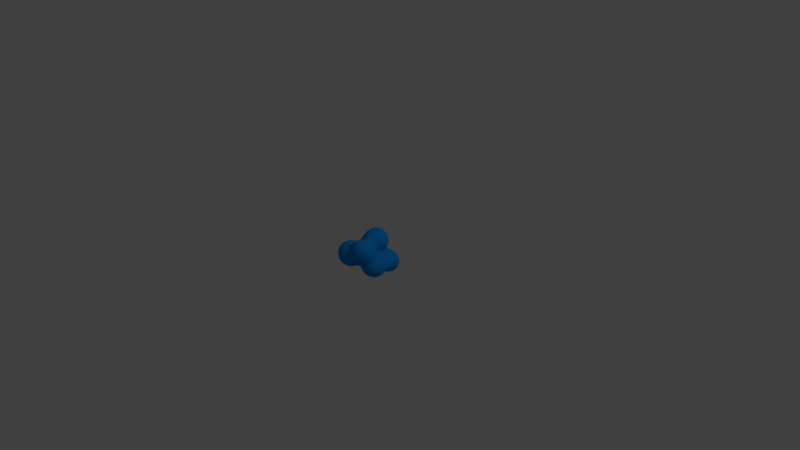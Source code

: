 # Source: Cross_return.blend  (saved by Blender 2.79.0; exported with 4.5.12 LTS)
import bpy
from mathutils import Matrix  # noqa: F401  (used for matrix-valued properties, if any)

bpy.ops.wm.read_factory_settings(use_empty=True)
scene = bpy.context.scene
scene.name = 'Scene'

# ---- collections
col_collection_1 = bpy.data.collections.new('Collection 1'); scene.collection.children.link(col_collection_1)

# ---- materials (node trees are filled in below, after node groups)
mat_material_001 = bpy.data.materials.new('Material.001')
mat_material_001.alpha_threshold = 0.0
mat_material_001.use_transparent_shadow = False
mat_material_001.diffuse_color = (0.007091, 0.2747, 0.8, 1.0)
mat_material_001.specular_color = (0.0, 1.0, 0.08977)
mat_material_001.roughness = 0.5
mat_material_001.specular_intensity = 1.0

# ---- material node trees

# ---- world
world_world = bpy.data.worlds.new('World'); scene.world = world_world
world_world.color = (0.05088, 0.05088, 0.05088)
world_world.use_sun_shadow = False
world_world.sun_shadow_jitter_overblur = 0.0
world_world.cycles.sampling_method = 'MANUAL'

# ---- cameras
cam_camera_001 = bpy.data.cameras.new('Camera.001')
cam_camera_001.clip_end = 100.0
cam_camera_001.lens = 35.0
cam_camera_001.sensor_width = 32.0
cam_camera_001.sensor_height = 18.0
cam_camera_001.ortho_scale = 7.314
cam_camera_001.dof.focus_distance = 0.0
cam_camera_001.dof.aperture_fstop = 128.0
cam_camera = bpy.data.cameras.new('Camera')
cam_camera.clip_end = 100.0
cam_camera.lens = 35.0
cam_camera.sensor_width = 32.0
cam_camera.sensor_height = 18.0
cam_camera.ortho_scale = 7.314
cam_camera.dof.focus_distance = 0.0
cam_camera.dof.aperture_fstop = 128.0

# ---- lights
light_lamp_001 = bpy.data.lights.new('Lamp.001', 'POINT')
light_lamp_001.transmission_factor = 0.0
light_lamp_001.cutoff_distance = 30.0
light_lamp_001.energy = 100.0
light_lamp_001.shadow_buffer_clip_start = 1.001
light_lamp_001.shadow_soft_size = 0.1
light_lamp_001.shadow_maximum_resolution = 0.006
light_lamp_001.use_absolute_resolution = True
light_lamp = bpy.data.lights.new('Lamp', 'POINT')
light_lamp.transmission_factor = 0.0
light_lamp.cutoff_distance = 30.0
light_lamp.energy = 100.0
light_lamp.shadow_buffer_clip_start = 1.001
light_lamp.shadow_soft_size = 0.1
light_lamp.shadow_maximum_resolution = 0.006
light_lamp.use_absolute_resolution = True

# ---- meshes
me_mesh = bpy.data.meshes.new('Mesh')
me_mesh.from_pydata([(0.3278, 0.4847, 0.9162), (0.3278, 0.5018, 0.8951), (0.348, 0.4847, 0.8951), (0.3278, 0.5742, 0.7445), (0.4308, 0.4847, 0.7445), (0.4791, 0.3341, 0.8594), (0.4588, 0.3341, 0.8951), (0.4791, 0.4195, 0.7445), (0.4791, 0.438, 0.5939), (0.4439, 0.4847, 0.5939), (0.4791, 0.3702, 0.4433), (0.4082, 0.4847, 0.4433), (0.4791, 0.3341, 0.4027), (0.4791, 0.4847, 0.3175), (0.4791, 0.417, 0.2927), (0.4594, 0.3341, 0.2927), (0.4791, 0.3341, 0.2367), (0.4791, 0.1835, 0.1869), (0.4664, 0.1835, 0.2927), (0.4791, 0.03289, 0.2378), (0.4676, 0.03289, 0.2927), (0.4791, 0.03289, 0.3546), (0.4791, 0.1835, 0.3319), (0.4791, -0.1177, 0.2961), (0.4786, -0.1177, 0.4433), (0.4791, -0.1143, 0.4433), (0.4791, -0.1149, 0.2927), (0.4791, -0.1177, 0.4463), (0.4926, -0.1177, 0.5939), (0.552, 0.03289, 0.5939), (0.5153, 0.03289, 0.4433), (0.4791, -0.1177, 0.7345), (0.4791, -0.1143, 0.7445), (0.5421, 0.03289, 0.7445), (0.4791, 0.02791, 0.8951), (0.4807, 0.03289, 0.8951), (0.4791, 0.03289, 0.8976), (0.4791, 0.1835, 0.922), (0.4967, 0.1835, 0.8951), (0.4791, 0.2767, 0.8951), (0.3393, 0.03289, 1.046), (0.3617, 0.1835, 1.046), (0.3278, 0.03289, 1.054), (0.3278, 0.1835, 1.07), (0.3278, 0.2967, 1.046), (0.1766, 0.1835, 1.135), (0.1766, 0.3341, 1.102), (0.3047, 0.3341, 1.046), (0.3278, 0.3341, 1.031), (0.1766, 0.4847, 1.009), (0.1766, 0.4379, 1.046), (0.02541, 0.4847, 1.029), (0.02541, 0.4637, 1.046), (0.02541, 0.3341, 1.117), (-0.1258, 0.3341, 1.085), (-0.1258, 0.4107, 1.046), (-0.1258, 0.1835, 1.119), (0.02541, 0.1835, 1.15), (-0.1258, 0.03289, 1.106), (0.02541, 0.03289, 1.137), (0.02541, -0.1177, 1.074), (-0.1054, -0.1177, 1.046), (-0.1258, -0.1054, 1.046), (-0.1258, -0.1177, 1.038), (0.02541, -0.1584, 1.046), (0.02541, -0.2683, 0.9318), (-0.0951, -0.2683, 0.8951), (-0.1258, -0.2571, 0.8951), (-0.1258, -0.2683, 0.8757), (0.02541, -0.2925, 0.8951), (0.02541, -0.3674, 0.7445), (-0.1258, -0.3211, 0.7445), (0.1766, -0.2747, 0.8951), (0.1766, -0.3743, 0.7445), (0.1766, -0.2683, 0.9048), (0.1948, -0.2683, 0.8951), (0.1766, -0.1327, 1.046), (0.2057, -0.1177, 1.046), (0.3278, -0.1177, 0.9762), (0.3278, -0.1963, 0.8951), (0.1766, -0.1177, 1.056), (0.1766, 0.03289, 1.121), (0.3278, 0.009435, 1.046), (0.3278, -0.2683, 0.7692), (0.4053, -0.1177, 0.8951), (0.477, -0.1177, 0.7445), (0.3458, -0.2683, 0.7445), (0.3278, -0.2859, 0.7445), (0.02541, -0.4189, 0.6907), (0.1766, -0.4189, 0.7208), (0.02541, -0.5695, 0.6753), (0.1766, -0.5695, 0.7226), (0.02541, -0.72, 0.675), (0.1766, -0.72, 0.7226), (0.02541, -0.8706, 0.6223), (0.1766, -0.8706, 0.675), (0.1766, -0.9889, 0.5939), (0.02541, -0.9149, 0.5939), (0.02541, -1.021, 0.4875), (0.1766, -1.021, 0.5615), (0.1766, -1.102, 0.4433), (0.02541, -1.05, 0.4433), (0.3278, -1.021, 0.5615), (0.3278, -1.102, 0.4433), (0.1766, -1.15, 0.2927), (0.3278, -1.15, 0.2927), (0.1766, -1.15, 0.1421), (0.3278, -1.15, 0.1421), (0.1766, -1.102, -0.008455), (0.3278, -1.102, -0.008455), (0.1766, -1.021, -0.1267), (0.3278, -1.021, -0.1267), (0.3278, -0.9889, -0.159), (0.1766, -0.9889, -0.159), (0.1766, -0.8706, -0.2401), (0.3278, -0.8706, -0.2401), (0.3278, -0.72, -0.2992), (0.1766, -0.72, -0.2911), (0.3278, -0.6992, -0.3096), (0.1766, -0.661, -0.3096), (0.1766, -0.5695, -0.3632), (0.3278, -0.5695, -0.4527), (0.3278, -0.5659, -0.4602), (0.1766, -0.4976, -0.4602), (0.1766, -0.4189, -0.5946), (0.3278, -0.4876, -0.6108), (0.1943, -0.4189, -0.6108), (0.3278, -0.4189, -0.6868), (0.1766, -0.2683, -0.7113), (0.1766, -0.4049, -0.6108), (0.3278, -0.3106, -0.7614), (0.2708, -0.2683, -0.7614), (0.3278, -0.2683, -0.7813), (0.3278, -0.1177, -0.8157), (0.1944, -0.1177, -0.7614), (0.3278, 0.03289, -0.8027), (0.2198, 0.03289, -0.7614), (0.1766, -0.1177, -0.7512), (0.1766, 0.03289, -0.7369), (0.3278, 0.1442, -0.7614), (0.3278, 0.1835, -0.7397), (0.1766, 0.1835, -0.6615), (0.3278, 0.3341, -0.6119), (0.3254, 0.3341, -0.6108), (0.1766, 0.2385, -0.6108), (0.1766, 0.3341, -0.5161), (0.3278, 0.3357, -0.6108), (0.3278, 0.4847, -0.5702), (0.1766, 0.4847, -0.4992), (0.3278, 0.6352, -0.597), (0.1766, 0.6352, -0.5269), (0.3278, 0.7858, -0.5892), (0.1766, 0.7858, -0.5119), (0.3278, 0.9364, -0.5261), (0.2092, 0.9364, -0.4602), (0.1766, 0.8981, -0.4602), (0.3278, 1.017, -0.4602), (0.1766, 0.9364, -0.4316), (0.3278, 1.087, -0.3665), (0.2612, 1.087, -0.3096), (0.1766, 1.032, -0.3096), (0.1993, 1.087, -0.159), (0.1766, 1.072, -0.159), (0.2331, 1.087, -0.008455), (0.1766, 1.049, -0.008455), (0.3278, 1.087, 0.08883), (0.3278, 1.052, 0.1421), (0.1766, 0.9496, 0.1421), (0.1766, 0.9364, 0.154), (0.3278, 0.9364, 0.2484), (0.1766, 0.7858, 0.2358), (0.3278, 0.8464, 0.2927), (0.279, 0.7858, 0.2927), (0.3278, 0.7858, 0.3115), (0.1766, 0.6352, 0.3544), (0.1766, 0.6687, 0.2927), (0.3278, 0.6352, 0.338), (0.3278, 0.5589, 0.4433), (0.1766, 0.6318, 0.4433), (0.165, 0.6352, 0.4433), (0.1766, 0.6352, 0.4702), (0.02541, 0.6664, 0.4433), (0.1766, 0.6519, 0.5939), (0.02541, 0.6698, 0.5939), (0.2267, 0.6352, 0.5939), (0.1942, 0.6352, 0.7445), (0.1766, 0.6408, 0.7445), (0.1766, 0.6352, 0.7642), (0.02541, 0.6352, 0.8144), (0.02541, 0.6566, 0.7445), (0.1766, 0.5802, 0.8951), (0.02541, 0.5972, 0.8951), (-0.1258, 0.6258, 0.7445), (-0.09466, 0.6352, 0.7445), (-0.1258, 0.5621, 0.8951), (-0.1258, 0.4847, 0.9889), (-0.2479, 0.4847, 0.8951), (-0.277, 0.3341, 0.9915), (-0.277, 0.4563, 0.8951), (-0.2047, 0.3341, 1.046), (-0.277, 0.1835, 1.034), (-0.2618, 0.1835, 1.046), (-0.277, 0.03289, 1.017), (-0.2392, 0.03289, 1.046), (-0.3585, 0.3341, 0.8951), (-0.4282, 0.3341, 0.7648), (-0.4282, 0.3553, 0.7445), (-0.34, 0.4847, 0.7445), (-0.277, 0.4847, 0.8575), (-0.4282, 0.469, 0.5939), (-0.4143, 0.4847, 0.5939), (-0.4282, 0.4847, 0.565), (-0.4282, 0.56, 0.4433), (-0.2969, 0.6352, 0.4433), (-0.277, 0.6352, 0.4587), (-0.277, 0.5913, 0.5939), (-0.4282, 0.6352, 0.3695), (-0.4282, 0.7272, 0.2927), (-0.277, 0.7696, 0.2927), (-0.277, 0.6431, 0.4433), (-0.4282, 0.7858, 0.2407), (-0.277, 0.7858, 0.2759), (-0.4282, 0.8769, 0.1421), (-0.277, 0.9016, 0.1421), (-0.4282, 0.9364, 0.02747), (-0.277, 0.9364, 0.08071), (-0.4282, 0.9483, -0.008455), (-0.277, 0.9692, -0.008455), (-0.4282, 0.9626, -0.159), (-0.277, 0.9831, -0.159), (-0.4282, 0.9364, -0.2815), (-0.3876, 0.9364, -0.3096), (-0.277, 0.948, -0.3096), (-0.277, 0.9364, -0.3337), (-0.4282, 0.8498, -0.4602), (-0.277, 0.852, -0.4602), (-0.4282, 0.9272, -0.3096), (-0.4282, 0.7858, -0.5473), (-0.277, 0.7858, -0.5267), (-0.4282, 0.727, -0.6108), (-0.277, 0.6675, -0.6108), (-0.4282, 0.6352, -0.6856), (-0.277, 0.6352, -0.6285), (-0.2361, 0.6352, -0.6108), (-0.5795, 0.6352, -0.7327), (-0.5795, 0.7389, -0.6108), (-0.7307, 0.6352, -0.7217), (-0.7307, 0.7171, -0.6108), (-0.5795, 0.7858, -0.5309), (-0.6786, 0.7858, -0.4602), (-0.7307, 0.7643, -0.4602), (-0.8819, 0.6352, -0.5936), (-0.8718, 0.6352, -0.6108), (-0.8819, 0.6713, -0.4602), (-0.7307, 0.7777, -0.3096), (-0.8819, 0.6373, -0.3096), (-0.8819, 0.6352, -0.3056), (-0.7307, 0.7575, -0.159), (-0.8214, 0.6352, -0.159), (-0.7307, 0.6785, -0.008455), (-0.7512, 0.6352, -0.008455), (-0.7307, 0.6352, 0.03101), (-0.7307, 0.4847, 0.09385), (-0.7864, 0.4847, -0.008455), (-0.7307, 0.3341, 0.09502), (-0.7724, 0.3341, -0.008455), (-0.8736, 0.3341, -0.159), (-0.8778, 0.4847, -0.159), (-0.7307, 0.1835, -0.04472), (-0.7875, 0.1835, -0.159), (-0.7307, 0.2056, -0.008455), (-0.8819, 0.1835, -0.2724), (-0.8819, 0.3341, -0.1711), (-0.9061, 0.1835, -0.3096), (-0.9732, 0.3341, -0.3096), (-0.9443, 0.1835, -0.4602), (-1.004, 0.3341, -0.4602), (-0.9029, 0.1835, -0.6108), (-0.9706, 0.3341, -0.6108), (-0.8819, 0.1835, -0.642), (-0.8819, 0.3341, -0.7302), (-0.8819, 0.4847, -0.7206), (-0.9626, 0.4847, -0.6108), (-0.8819, 0.6251, -0.6108), (-0.9178, 0.6352, -0.4602), (-0.9971, 0.4847, -0.4602), (-0.8837, 0.6352, -0.3096), (-0.9654, 0.4847, -0.3096), (-0.8819, 0.4847, -0.1664), (-0.8819, 0.1595, -0.6108), (-0.7307, 0.1835, -0.7495), (-0.7307, 0.2018, -0.7614), (-0.8416, 0.3341, -0.7614), (-0.7307, 0.3341, -0.812), (-0.7307, 0.4847, -0.8045), (-0.8282, 0.4847, -0.7614), (-0.7307, 0.5828, -0.7614), (-0.5795, 0.4847, -0.8128), (-0.5795, 0.5977, -0.7614), (-0.4398, 0.4847, -0.7614), (-0.5795, 0.3341, -0.82), (-0.5795, 0.1871, -0.7614), (-0.4295, 0.3341, -0.7614), (-0.5795, 0.1835, -0.759), (-0.4282, 0.1835, -0.6861), (-0.4282, 0.3341, -0.7607), (-0.4282, 0.4847, -0.756), (-0.3334, 0.1835, -0.6108), (-0.277, 0.2352, -0.6108), (-0.277, 0.3341, -0.6601), (-0.277, 0.1835, -0.5679), (-0.4282, 0.03289, -0.4716), (-0.41, 0.03289, -0.4602), (-0.277, 0.09405, -0.4602), (-0.4282, 0.1177, -0.6108), (-0.4282, -0.1177, -0.5224), (-0.2852, -0.1177, -0.4602), (-0.277, -0.1177, -0.4556), (-0.277, 0.03289, -0.4053), (-0.277, -0.1218, -0.4602), (-0.1258, -0.2063, -0.4602), (-0.1258, -0.1177, -0.4034), (-0.277, -0.2683, -0.5831), (-0.1258, -0.2683, -0.494), (-0.277, -0.328, -0.6108), (-0.2227, -0.4189, -0.6108), (-0.1258, -0.4189, -0.5425), (-0.277, -0.4189, -0.6385), (-0.277, -0.5695, -0.6448), (-0.2105, -0.5695, -0.6108), (-0.277, -0.7048, -0.6108), (-0.277, -0.72, -0.605), (-0.1258, -0.72, -0.4986), (-0.1258, -0.5695, -0.5495), (-0.277, -0.8706, -0.5035), (-0.2167, -0.8706, -0.4602), (-0.1258, -0.7762, -0.4602), (-0.277, -0.9101, -0.4602), (-0.277, -0.9955, -0.3096), (-0.1258, -0.8955, -0.3096), (-0.1258, -0.8706, -0.3522), (-0.277, -1.021, -0.1904), (-0.2715, -1.021, -0.159), (-0.1258, -0.9561, -0.159), (-0.277, -1.021, -0.08191), (-0.277, -1.011, -0.008455), (-0.1258, -0.99, -0.008455), (-0.277, -0.9637, 0.1421), (-0.1258, -1.003, 0.1421), (-0.277, -0.8706, 0.2868), (-0.2659, -0.8706, 0.2927), (-0.1258, -0.989, 0.2927), (-0.1544, -0.8706, 0.4433), (-0.1258, -0.9149, 0.4433), (-0.1258, -0.8706, 0.4875), (-0.2158, -0.72, 0.4433), (-0.1258, -0.72, 0.5615), (-0.232, -0.5695, 0.4433), (-0.1258, -0.5695, 0.5615), (-0.277, -0.72, 0.3939), (-0.277, -0.5695, 0.4203), (-0.277, -0.4189, 0.4145), (-0.216, -0.4189, 0.4433), (-0.277, -0.3536, 0.4433), (-0.277, -0.2865, 0.5939), (-0.1258, -0.3797, 0.5939), (-0.1258, -0.4189, 0.5543), (-0.277, -0.2683, 0.6535), (-0.2314, -0.2683, 0.7445), (-0.277, -0.2368, 0.7445), (-0.3061, -0.2683, 0.5939), (-0.09447, -0.4189, 0.5939), (-0.09339, -0.5695, 0.5939), (-0.4189, -0.2683, 0.4433), (-0.4282, -0.2608, 0.4433), (-0.4282, -0.1637, 0.5939), (-0.4282, -0.2683, 0.4381), (-0.5795, -0.2683, 0.3702), (-0.5795, -0.1177, 0.3871), (-0.5409, -0.1177, 0.4433), (-0.5795, -0.04704, 0.4433), (-0.5795, 0.03289, 0.5023), (-0.5342, 0.03289, 0.5939), (-0.4638, -0.1177, 0.5939), (-0.4282, -0.1177, 0.6655), (-0.4594, 0.03289, 0.7445), (-0.4282, -0.05016, 0.7445), (-0.4282, 0.03289, 0.8073), (-0.4743, 0.1835, 0.7445), (-0.4282, 0.1835, 0.8365), (-0.4385, 0.3341, 0.7445), (-0.3964, 0.1835, 0.8951), (-0.381, 0.03289, 0.8951), (-0.3054, -0.1177, 0.8951), (-0.3894, -0.1177, 0.7445), (-0.277, -0.1177, 0.9295), (-0.277, -0.1509, 0.8951), (-0.5489, 0.1835, 0.5939), (-0.5795, 0.1835, 0.5318), (-0.6093, 0.03289, 0.4433), (-0.6238, 0.1835, 0.4433), (-0.6646, 0.03289, 0.2927), (-0.6792, 0.1835, 0.2927), (-0.6649, 0.3341, 0.2927), (-0.5891, 0.3341, 0.4433), (-0.5795, 0.4847, 0.3528), (-0.5795, 0.3551, 0.4433), (-0.6243, 0.4847, 0.2927), (-0.5795, 0.3341, 0.4608), (-0.7173, 0.3341, 0.1421), (-0.7089, 0.4847, 0.1421), (-0.5795, 0.5764, 0.2927), (-0.5024, 0.4847, 0.4433), (-0.653, -0.1177, 0.2927), (-0.7307, -0.1177, 0.1918), (-0.7307, -0.07014, 0.1421), (-0.6901, 0.03289, 0.1421), (-0.7307, -0.01144, -0.008455), (-0.7015, 0.03289, -0.008455), (-0.7307, 0.01225, -0.159), (-0.7171, 0.03289, -0.159), (-0.7307, 0.03289, -0.2244), (-0.7307, 0.1162, -0.159), (-0.8747, -0.1177, -0.159), (-0.8398, -0.1177, -0.3096), (-0.754, 0.03289, -0.3096), (-0.7307, -0.1177, -0.4597), (-0.7307, 0.01899, -0.4602), (-0.7507, 0.03289, -0.4602), (-0.7307, 0.03289, -0.5024), (-0.8819, 0.1134, -0.4602), (-0.7307, 0.06766, -0.6108), (-0.73, -0.1177, -0.4602), (-0.5795, -0.1177, -0.5289), (-0.5795, 0.03289, -0.5518), (-0.7307, -0.2683, -0.5712), (-0.6348, -0.2683, -0.6108), (-0.5795, -0.2436, -0.6108), (-0.7307, -0.1182, -0.4602), (-0.5795, -0.2683, -0.6251), (-0.7307, -0.4189, -0.6286), (-0.5795, -0.4189, -0.6761), (-0.7307, -0.3568, -0.6108), (-0.7307, -0.5695, -0.6354), (-0.5795, -0.5695, -0.6819), (-0.7307, -0.6762, -0.6108), (-0.6944, -0.72, -0.6108), (-0.5795, -0.72, -0.6448), (-0.7307, -0.72, -0.5946), (-0.7307, -0.8706, -0.4895), (-0.5795, -0.8706, -0.5537), (-0.5795, -0.7891, -0.6108), (-0.7307, -0.8975, -0.4602), (-0.5795, -0.957, -0.4602), (-0.7307, -0.9842, -0.3096), (-0.634, -1.021, -0.3096), (-0.5795, -1.021, -0.3432), (-0.7307, -1.014, -0.159), (-0.7138, -1.021, -0.159), (-0.7307, -0.9973, -0.008455), (-0.6711, -1.021, -0.008455), (-0.7307, -0.9272, 0.1421), (-0.5795, -0.9822, 0.1421), (-0.5795, -1.021, 0.06384), (-0.7307, -0.8706, 0.2101), (-0.5795, -0.8706, 0.2743), (-0.7307, -0.7627, 0.2927), (-0.5795, -0.8474, 0.2927), (-0.7307, -0.72, 0.3152), (-0.5795, -0.72, 0.3654), (-0.7307, -0.5695, 0.356), (-0.5795, -0.5695, 0.4024), (-0.7307, -0.4189, 0.3493), (-0.5795, -0.4189, 0.3968), (-0.7307, -0.2683, 0.2929), (-0.822, -0.4189, 0.2927), (-0.7309, -0.2683, 0.2927), (-0.8819, -0.4189, 0.2404), (-0.8819, -0.2683, 0.1639), (-0.9583, -0.4189, 0.1421), (-0.8986, -0.2683, 0.1421), (-1.022, -0.4189, -0.008455), (-0.9699, -0.2683, -0.008455), (-1.033, -0.4189, -0.07296), (-1.033, -0.3999, -0.159), (-0.9872, -0.2683, -0.159), (-1.033, -0.4189, -0.2065), (-1.011, -0.4189, -0.3096), (-0.9566, -0.2683, -0.3096), (-0.8819, -0.2683, -0.4433), (-0.9329, -0.4189, -0.4602), (-0.8819, -0.291, -0.4602), (-0.8819, -0.4189, -0.5198), (-0.8819, -0.5695, -0.5283), (-0.9406, -0.5695, -0.4602), (-0.8819, -0.72, -0.4749), (-0.8945, -0.72, -0.4602), (-1.018, -0.5695, -0.3096), (-0.9788, -0.72, -0.3096), (-1.033, -0.5695, -0.2454), (-1.033, -0.633, -0.159), (-1.008, -0.72, -0.159), (-1.033, -0.5695, -0.03404), (-1.028, -0.5695, -0.008455), (-0.9903, -0.72, -0.008455), (-0.9661, -0.5695, 0.1421), (-0.9224, -0.72, 0.1421), (-0.8819, -0.8706, 0.02793), (-0.8964, -0.8706, -0.008455), (-0.8819, -0.7888, 0.1421), (-0.8819, -0.72, 0.1956), (-0.8819, -0.8862, -0.008455), (-0.8819, -0.9079, -0.159), (-0.9165, -0.8706, -0.159), (-0.8819, -0.8706, -0.3072), (-0.8086, -0.8706, 0.1421), (-1.044, -0.5695, -0.159), (-0.8819, -0.8696, -0.3096), (-0.881, -0.8706, -0.3096), (-0.8819, -0.7417, -0.4602), (-0.7688, -0.8706, -0.4602), (-1.038, -0.4189, -0.159), (-0.7628, -0.4189, -0.6108), (-0.8683, -0.2683, -0.4602), (-0.8819, -0.1628, -0.3096), (-0.8819, -0.1246, -0.159), (-0.8819, -0.1467, -0.008455), (-0.8819, -0.2439, 0.1421), (-0.8518, -0.1177, -0.008455), (-0.7666, -0.1177, 0.1421), (-0.8819, -0.5695, 0.2489), (-0.7307, -0.268, 0.2927), (-0.4282, -0.4189, 0.4055), (-0.4282, -0.5695, 0.4061), (-0.8321, -0.5695, 0.2927), (-0.4282, -0.72, 0.3702), (-0.7684, -0.72, 0.2927), (-0.4282, -0.8534, 0.2927), (-0.277, -0.8651, 0.2927), (-0.4282, -0.8706, 0.2789), (-0.4282, -0.9859, 0.1421), (-0.5795, -1.046, -0.008455), (-0.4282, -1.021, 0.07187), (-0.4282, -1.049, -0.008455), (-0.5795, -1.061, -0.159), (-0.4282, -1.064, -0.159), (-0.5795, -1.035, -0.3096), (-0.4282, -1.038, -0.3096), (-0.4282, -1.021, -0.3512), (-0.3508, -1.021, -0.3096), (-0.277, -1.024, -0.159), (-0.3121, -1.021, -0.008455), (-0.4282, -0.9609, -0.4602), (-0.4282, -0.8706, -0.5577), (-0.4282, -0.7951, -0.6108), (-0.4282, -0.72, -0.6478), (-0.2914, -0.72, -0.6108), (-0.7751, -0.5695, -0.6108), (-0.4282, -0.5695, -0.6847), (-0.4282, -0.4189, -0.679), (-0.4282, -0.2683, -0.6286), (-0.4282, -0.2376, -0.6108), (-0.35, -0.2683, -0.6108), (-0.7223, 0.1835, -0.008455), (-0.7037, 0.1835, 0.1421), (-0.09332, -0.72, 0.5939), (-0.019, -0.8706, 0.5939), (-0.09332, -1.021, 0.2927), (-0.09747, -1.021, 0.1421), (0.02541, -1.102, 0.1421), (0.02541, -1.102, 0.2927), (-0.019, -1.021, 0.4433), (0.02541, -1.05, -0.008455), (-0.02432, -1.021, -0.008455), (0.02541, -1.021, -0.05325), (0.02541, -0.9353, -0.159), (0.02541, -0.8706, -0.222), (-0.09728, -0.8706, -0.3096), (0.02541, -0.7477, -0.3096), (0.02541, -0.72, -0.3249), (-0.09146, -0.72, -0.4602), (0.02541, -0.5695, -0.3809), (-0.04405, -0.5695, -0.4602), (0.02541, -0.4189, -0.4533), (-0.0006439, -0.4189, -0.4602), (0.02541, -0.4073, -0.4602), (0.05488, -0.4189, -0.4602), (0.02541, -0.2683, -0.5465), (0.07028, -0.2683, -0.6108), (0.02889, -0.1177, -0.6108), (0.02541, -0.1177, -0.6055), (0.04346, 0.03289, -0.6108), (0.02541, 0.03289, -0.5835), (0.1226, 0.1835, -0.6108), (0.02541, 0.1835, -0.5033), (-0.1258, 0.1835, -0.4787), (-0.1258, 0.154, -0.4602), (-0.04284, 0.03289, -0.4602), (-0.1258, 0.03289, -0.395), (-0.05292, -0.1177, -0.4602), (0.05057, -0.72, -0.3096), (-0.5795, 0.05866, -0.6108), (-0.1258, 0.3341, -0.5614), (-0.2028, 0.3341, -0.6108), (-0.1258, 0.4847, -0.5899), (-0.1648, 0.4847, -0.6108), (-0.277, 0.4847, -0.6732), (-0.1258, 0.6352, -0.5629), (0.02541, 0.4847, -0.505), (0.02541, 0.6352, -0.5013), (0.02541, 0.7531, -0.4602), (-0.08101, 0.7858, -0.4602), (-0.1258, 0.7858, -0.4803), (0.02541, 0.3341, -0.4843), (-0.8819, 0.1558, -0.3096), (-0.669, 0.6352, 0.1421), (-0.6615, 0.7858, -0.008455), (-0.5795, 0.7858, 0.132), (-0.5795, 0.7764, 0.1421), (-0.5795, 0.868, -0.008455), (-0.7037, 0.7858, -0.159), (-0.7193, 0.7858, -0.3096), (-0.5795, 0.8684, -0.3096), (-0.5795, 0.8883, -0.159), (-0.5795, 0.8193, -0.4602), (-0.4941, 0.9364, -0.159), (-0.4596, 0.9364, -0.008455), (-0.1258, 0.809, -0.4602), (-0.1258, 0.9191, -0.3096), (-0.1909, 0.9364, -0.3096), (-0.1258, 0.9364, -0.2618), (0.02541, 0.9132, -0.3096), (0.02541, 0.9364, -0.259), (0.02541, 0.9599, -0.159), (-0.1258, 0.9574, -0.159), (0.02541, 0.9369, -0.008455), (-0.1258, 0.9418, -0.008455), (-0.1258, 0.9364, 0.007269), (0.02541, 0.9364, -0.007334), (0.07013, 0.9364, -0.3096), (0.02541, 0.7858, -0.4418), (0.09073, 0.7858, -0.4602), (-0.1258, 0.8686, 0.1421), (-0.5702, 0.7858, 0.1421), (-0.1258, 0.7858, 0.2464), (-0.1258, 0.747, 0.2927), (0.02541, 0.7858, 0.1865), (0.02541, 0.6936, 0.2927), (-0.1258, 0.6708, 0.4433), (-0.5795, 0.6352, 0.2533), (-0.5376, 0.6352, 0.2927), (-0.1769, 0.6352, 0.5939), (-0.1258, 0.6352, 0.6969), (-0.277, 0.5423, 0.7445), (-0.1258, 0.6516, 0.5939), (-0.5131, 0.3341, 0.5939), (0.3278, 0.5861, 0.5939), (0.4791, 0.7858, 0.3311), (0.4791, 0.6352, 0.3402), (0.4791, 0.8975, 0.2927), (0.6303, 0.8196, 0.2927), (0.6303, 0.7858, 0.3024), (0.4791, 0.9364, 0.2722), (0.6303, 0.9364, 0.2382), (0.7666, 0.9364, 0.1421), (0.7815, 0.917, 0.1421), (0.7815, 0.7858, 0.2109), (0.6525, 0.7858, 0.2927), (0.6303, 1.041, 0.1421), (0.6303, 1.087, 0.07075), (0.6986, 1.087, -0.008455), (0.7815, 1.026, -0.008455), (0.7815, 0.9364, 0.1253), (0.7815, 1.05, -0.159), (0.7322, 1.087, -0.159), (0.7815, 1.008, -0.3096), (0.6706, 1.087, -0.3096), (0.6303, 1.087, -0.3485), (0.6303, 1.004, -0.4602), (0.7224, 0.9364, -0.4602), (0.7815, 0.9364, -0.4029), (0.6303, 0.9364, -0.5159), (0.6303, 0.7858, -0.58), (0.7815, 0.7858, -0.4886), (0.7815, 0.8559, -0.4602), (0.6303, 0.6352, -0.5882), (0.7815, 0.6352, -0.4983), (0.6303, 0.4847, -0.5582), (0.7715, 0.4847, -0.4602), (0.7815, 0.5118, -0.4602), (0.7815, 0.4847, -0.4495), (0.8704, 0.4847, -0.3096), (0.9144, 0.6352, -0.3096), (0.8206, 0.6352, -0.4602), (0.9327, 0.6352, -0.2466), (0.9034, 0.4847, -0.159), (0.9327, 0.5691, -0.159), (0.9327, 0.6352, -0.03123), (0.8837, 0.4847, -0.008455), (0.9275, 0.6352, -0.008455), (0.8004, 0.4847, 0.1421), (0.8537, 0.6352, 0.1421), (0.7815, 0.4847, 0.1629), (0.7815, 0.6352, 0.2208), (0.7815, 0.4571, 0.1421), (0.6303, 0.3341, 0.1582), (0.6303, 0.4847, 0.2653), (0.6573, 0.3341, 0.1421), (0.6303, 0.3089, 0.1421), (0.6303, 0.1835, 0.1124), (0.7815, 0.3341, 0.01912), (0.7815, 0.1835, -0.003552), (0.7815, 0.03289, 0.06463), (0.659, 0.03289, 0.1421), (0.6303, 0.07361, 0.1421), (0.6303, 0.03289, 0.1548), (0.6303, -0.1177, 0.1792), (0.6934, -0.1177, 0.1421), (0.6303, -0.2683, 0.2596), (0.7062, -0.2683, 0.1421), (0.7815, -0.2683, 0.04512), (0.7815, -0.1177, 0.08084), (0.7815, -0.3655, -0.008455), (0.7631, -0.4189, -0.008455), (0.7317, -0.4189, 0.1421), (0.7292, -0.5695, -0.008455), (0.7596, -0.5695, 0.1421), (0.7595, -0.5695, 0.2927), (0.7117, -0.4189, 0.2927), (0.7595, -0.72, 0.1421), (0.7595, -0.72, 0.2927), (0.7117, -0.72, 0.4433), (0.7117, -0.5695, 0.4433), (0.6303, -0.72, 0.5615), (0.6303, -0.5695, 0.5615), (0.6303, -0.4189, 0.4875), (0.6588, -0.4189, 0.4433), (0.6303, -0.3747, 0.4433), (0.6303, -0.2906, 0.2927), (0.6303, -0.8706, 0.4875), (0.6588, -0.8706, 0.4433), (0.6303, -0.9149, 0.4433), (0.4791, -1.021, 0.4875), (0.4791, -0.9149, 0.5939), (0.5235, -0.8706, 0.5939), (0.5235, -1.021, 0.4433), (0.4791, -0.8706, 0.6223), (0.4791, -0.72, 0.675), (0.5978, -0.72, 0.5939), (0.4791, -0.5695, 0.675), (0.5978, -0.5695, 0.5939), (0.4791, -0.4189, 0.6232), (0.5235, -0.4189, 0.5939), (0.4791, -0.363, 0.5939), (0.3278, -0.72, 0.7226), (0.3278, -0.5695, 0.7226), (0.3278, -0.8706, 0.675), (0.6303, -0.9889, 0.2927), (0.5978, -1.021, 0.2927), (0.6303, -0.9889, 0.1421), (0.5978, -1.021, 0.1421), (0.6303, -0.9149, -0.008455), (0.5235, -1.021, -0.008455), (0.4791, -1.021, -0.05267), (0.6303, -0.8706, -0.05267), (0.5235, -0.8706, -0.159), (0.4791, -0.9149, -0.159), (0.4791, -0.8706, -0.1875), (0.6058, -0.72, -0.159), (0.4791, -0.72, -0.2565), (0.6303, -0.72, -0.1315), (0.6303, -0.6702, -0.159), (0.7117, -0.72, -0.008455), (0.692, -0.5695, -0.159), (0.6303, -0.5791, -0.3096), (0.6464, -0.5695, -0.3096), (0.6303, -0.5695, -0.3502), (0.7815, -0.4811, -0.3096), (0.7815, -0.4537, -0.4602), (0.6303, -0.5457, -0.4602), (0.6303, -0.4671, -0.6108), (0.7815, -0.4189, -0.5285), (0.7099, -0.4189, -0.6108), (0.6303, -0.4189, -0.6646), (0.7815, -0.3496, -0.6108), (0.7815, -0.2683, -0.6679), (0.6337, -0.2683, -0.7614), (0.6303, -0.2716, -0.7614), (0.6303, -0.2683, -0.7629), (0.7097, -0.1177, -0.7614), (0.6303, -0.1177, -0.7984), (0.6842, 0.03289, -0.7614), (0.6303, 0.03289, -0.7861), (0.7815, -0.1177, -0.7122), (0.7815, 0.03289, -0.6963), (0.6303, 0.1835, -0.7197), (0.6303, 0.1052, -0.7614), (0.7815, 0.1832, -0.6108), (0.7813, 0.1835, -0.6108), (0.6303, 0.3083, -0.6108), (0.6303, 0.3341, -0.5909), (0.7815, 0.1835, -0.6105), (0.7815, 0.3161, -0.4602), (0.7729, 0.3341, -0.4602), (0.7815, 0.3341, -0.4465), (0.8711, 0.1835, -0.4602), (0.8951, 0.1835, -0.3096), (0.838, 0.3341, -0.3096), (0.9327, 0.04128, -0.4602), (0.9327, 0.1079, -0.3096), (0.9327, 0.03289, -0.1641), (0.9313, 0.03289, -0.159), (0.87, 0.1835, -0.159), (0.8512, 0.03289, -0.008455), (0.7857, 0.1835, -0.008455), (0.9327, -0.1177, -0.1279), (0.8666, -0.1177, -0.008455), (0.9327, 0.0256, -0.159), (0.9327, -0.1929, -0.159), (0.9095, -0.2683, -0.159), (0.8247, -0.2683, -0.008455), (0.9327, -0.2683, -0.2687), (0.9327, -0.2741, -0.3096), (0.8452, -0.4189, -0.3096), (0.8136, -0.4189, -0.159), (0.9327, -0.2683, -0.3604), (0.9135, -0.2683, -0.4602), (0.8171, -0.4189, -0.4602), (0.834, -0.2683, -0.6108), (0.9327, -0.1177, -0.5036), (0.8756, -0.1177, -0.6108), (0.9327, -0.2074, -0.4602), (0.9327, 0.03289, -0.4672), (0.8603, 0.03289, -0.6108), (0.9485, -0.1177, -0.4602), (0.9352, 0.03289, -0.4602), (0.9686, -0.1177, -0.3096), (0.9571, 0.03289, -0.3096), (0.9353, -0.2683, -0.3096), (0.9446, -0.1177, -0.159), (0.7815, -0.4189, -0.07132), (0.7815, -0.4557, -0.159), (0.5846, 0.3341, -0.6108), (0.4791, 0.4847, -0.593), (0.4791, 0.3751, -0.6108), (0.4791, 0.3341, -0.635), (0.4791, 0.1835, -0.7563), (0.4791, 0.1742, -0.7614), (0.4791, 0.03289, -0.818), (0.4791, -0.2683, -0.7962), (0.4791, -0.1177, -0.8298), (0.4791, -0.3407, -0.7614), (0.4791, -0.4189, -0.7064), (0.5426, -0.5695, -0.4602), (0.4791, -0.5784, -0.4602), (0.4791, -0.655, -0.3096), (0.4791, -0.5695, -0.4845), (0.3465, -0.5695, -0.4602), (0.6588, -0.8706, -0.008455), (0.7117, -0.8706, 0.1421), (0.4791, -1.05, -0.008455), (0.4791, -1.102, 0.1421), (0.4791, -1.102, 0.2927), (0.7117, -0.8706, 0.2927), (0.4791, -1.05, 0.4433), (0.3278, -0.9889, 0.5939), (0.612, -0.2683, 0.2927), (0.4802, -0.1177, 0.2927), (0.5357, -0.2683, 0.4433), (0.4791, -0.129, 0.4433), (0.5487, 0.1835, 0.1421), (0.6303, 0.5546, 0.2927), (0.671, 0.6352, 0.2927), (0.6303, 0.6352, 0.3106), (0.5456, 0.4847, 0.2927), (0.8447, 0.7858, 0.1421), (0.9201, 0.7858, -0.008455), (0.8567, 0.9364, -0.008455), (0.9327, 0.7858, -0.07172), (0.8782, 0.9364, -0.159), (0.9327, 0.8048, -0.159), (0.9327, 0.7858, -0.2062), (0.8412, 0.9364, -0.3096), (0.9063, 0.7858, -0.3096), (0.8106, 0.7858, -0.4602), (0.9378, 0.7858, -0.159), (0.9458, 0.6352, -0.159), (0.7982, 0.3341, -0.008455), (0.8454, 0.3341, -0.159), (0.5365, 0.6352, -0.6108), (0.4791, 0.5989, -0.6108), (0.4791, 0.6352, -0.6167), (0.3944, 0.6352, -0.6108), (0.4791, 0.7738, -0.6108), (0.4791, 0.7858, -0.6089), (0.6303, 1.106, -0.3096), (0.4791, 1.087, -0.4046), (0.4791, 1.137, -0.3096), (0.6303, 1.139, -0.159), (0.4791, 1.167, -0.159), (0.3278, 1.115, -0.3096), (0.3278, 1.148, -0.159), (0.4791, 1.044, -0.4602), (0.6303, 1.12, -0.008455), (0.4791, 1.087, 0.1269), (0.4791, 1.15, -0.008455), (0.3278, 1.129, -0.008455), (0.4791, 1.077, 0.1421), (0.1646, 0.9364, 0.1421), (0.02541, 0.8337, 0.1421), (0.4791, 0.9364, -0.5498), (0.4791, -0.5055, -0.6108), (0.3278, -0.4189, 0.6925), (0.555, 0.1835, 0.7445), (0.5658, 0.1835, 0.5939), (0.4791, -0.1462, 0.5939), (0.5302, 0.1835, 0.4433), (0.5335, 0.3341, 0.5939), (0.4956, 0.3341, 0.4433), (0.4791, -0.2683, 0.5414), (0.5223, 0.3341, 0.7445), (0.4471, -0.2683, 0.5939)], [], [(2, 1, 0), (1, 2, 4, 3), (4, 2, 6, 5), (7, 4, 5), (9, 4, 7, 8), (11, 9, 8, 10), (13, 11, 10, 12), (15, 14, 13, 12), (14, 15, 16), (16, 15, 18, 17), (17, 18, 20, 19), (20, 18, 22, 21), (21, 25, 24, 23), (26, 20, 21, 23), (24, 25, 27), (30, 29, 28, 27), (25, 30, 27), (29, 33, 32, 31), (28, 29, 31), (33, 35, 34, 32), (34, 35, 36), (35, 38, 37, 36), (38, 39, 37), (37, 41, 40, 36), (40, 41, 43, 42), (41, 44, 43), (44, 47, 46, 45), (43, 44, 45), (47, 44, 48), (47, 48, 0, 49), (50, 47, 49), (52, 50, 49, 51), (46, 50, 52, 53), (53, 52, 55, 54), (57, 53, 54, 56), (59, 57, 56, 58), (61, 60, 59, 58), (62, 61, 58), (61, 62, 63), (65, 64, 61, 63), (67, 66, 65, 63), (66, 67, 68), (70, 69, 66, 68), (71, 70, 68), (73, 72, 69, 70), (69, 72, 74, 65), (72, 75, 74), (78, 77, 76, 74), (75, 79, 78, 74), (76, 77, 80), (82, 42, 81, 80), (77, 82, 80), (64, 76, 80, 60), (79, 75, 83), (85, 84, 79, 83), (86, 85, 83), (87, 86, 83), (82, 77, 78), (89, 73, 70, 88), (91, 89, 88, 90), (93, 91, 90, 92), (95, 93, 92, 94), (97, 96, 95, 94), (99, 96, 97, 98), (101, 100, 99, 98), (100, 103, 102, 99), (105, 103, 100, 104), (107, 105, 104, 106), (109, 107, 106, 108), (111, 109, 108, 110), (113, 112, 111, 110), (115, 112, 113, 114), (117, 116, 115, 114), (119, 118, 116, 117), (121, 118, 119, 120), (123, 122, 121, 120), (125, 122, 123, 124), (126, 125, 124), (125, 126, 127), (127, 126, 129, 128), (131, 130, 127, 128), (130, 131, 132), (131, 134, 133, 132), (134, 136, 135, 133), (138, 136, 134, 137), (140, 139, 136, 138), (141, 140, 138), (143, 142, 140, 141), (144, 143, 141), (143, 144, 145), (147, 146, 143, 145), (148, 147, 145), (150, 149, 147, 148), (152, 151, 149, 150), (154, 153, 151, 152), (155, 154, 152), (154, 156, 153), (158, 156, 154, 157), (160, 159, 158, 157), (162, 161, 159, 160), (164, 163, 161, 162), (166, 165, 163, 164), (167, 166, 164), (169, 166, 167, 168), (171, 169, 168, 170), (172, 171, 170), (171, 172, 173), (173, 172, 175, 174), (176, 173, 174), (178, 177, 176, 174), (179, 178, 174), (178, 179, 180), (182, 180, 179, 181), (183, 182, 181), (182, 184, 180), (186, 185, 184, 182), (185, 186, 187), (187, 186, 189, 188), (191, 190, 187, 188), (191, 188, 193, 192), (194, 191, 192), (51, 191, 194, 195), (194, 196, 195), (195, 196, 198, 197), (199, 55, 195, 197), (201, 199, 197, 200), (203, 201, 200, 202), (198, 204, 197), (208, 207, 206, 205), (204, 198, 208, 205), (206, 207, 210, 209), (209, 210, 211), (214, 213, 212, 211), (210, 215, 214, 211), (212, 213, 216), (219, 218, 217, 216), (213, 219, 216), (217, 218, 221, 220), (221, 223, 222, 220), (222, 223, 225, 224), (225, 227, 226, 224), (226, 227, 229, 228), (229, 232, 231, 230), (228, 229, 230), (231, 232, 233), (231, 233, 235, 234), (236, 231, 234), (234, 235, 238, 237), (238, 240, 239, 237), (239, 240, 242, 241), (240, 243, 242), (245, 239, 241, 244), (247, 245, 244, 246), (249, 248, 245, 247), (250, 249, 247), (250, 247, 252, 251), (253, 250, 251), (255, 254, 250, 253), (257, 254, 255, 256), (258, 257, 256), (258, 260, 259, 257), (259, 260, 261), (261, 260, 263, 262), (262, 263, 265, 264), (265, 263, 267, 266), (265, 266, 269, 268), (270, 265, 268), (269, 266, 272, 271), (272, 274, 273, 271), (273, 274, 276, 275), (275, 276, 278, 277), (277, 278, 280, 279), (278, 282, 281, 280), (282, 283, 281), (282, 285, 284, 251), (283, 282, 251), (287, 286, 284, 285), (256, 286, 287, 288), (289, 277, 279), (292, 291, 290, 279), (280, 292, 279), (291, 292, 293), (292, 295, 294, 293), (295, 296, 294), (296, 298, 297, 294), (298, 299, 297), (294, 297, 300, 293), (300, 301, 291, 293), (302, 301, 300), (302, 305, 304, 303), (301, 302, 303), (302, 299, 306, 305), (309, 308, 307, 304), (305, 309, 304), (307, 308, 310), (310, 313, 312, 311), (314, 307, 310, 311), (311, 312, 316, 315), (316, 312, 318, 317), (319, 316, 317), (321, 320, 319, 317), (319, 320, 323, 322), (326, 325, 324, 322), (323, 326, 322), (324, 325, 327), (327, 325, 329, 328), (329, 330, 328), (329, 333, 332, 331), (330, 329, 331), (332, 336, 335, 334), (331, 332, 334), (335, 337, 334), (340, 339, 338, 337), (335, 340, 337), (339, 343, 342, 341), (338, 339, 341), (343, 346, 345, 344), (342, 343, 344), (346, 348, 347, 345), (348, 351, 350, 349), (347, 348, 349), (353, 352, 350, 351), (352, 353, 354), (356, 355, 352, 354), (358, 357, 355, 356), (355, 357, 360, 359), (357, 362, 361, 360), (362, 363, 361), (366, 365, 364, 363), (362, 366, 363), (365, 71, 368, 367), (364, 365, 367), (368, 369, 367), (370, 364, 367), (371, 365, 366), (372, 371, 366, 358), (364, 370, 373, 363), (373, 370, 375, 374), (373, 374, 376), (374, 379, 378, 377), (376, 374, 377), (379, 380, 378), (379, 383, 382, 381), (380, 379, 381), (385, 382, 383, 384), (386, 385, 384), (385, 386, 387), (389, 388, 385, 387), (205, 390, 388, 389), (392, 391, 389, 387), (394, 393, 392, 387), (386, 394, 387), (202, 392, 393, 395), (396, 393, 394, 369), (385, 388, 397, 382), (383, 375, 384), (394, 386, 384), (382, 397, 398, 381), (398, 400, 399, 381), (399, 400, 402, 401), (400, 404, 403, 402), (403, 404, 406, 405), (407, 403, 405), (406, 404, 408), (403, 407, 410, 409), (411, 407, 405), (406, 412, 405), (408, 404, 400, 398), (399, 380, 381), (399, 401, 413, 378), (380, 399, 378), (401, 416, 415, 414), (413, 401, 414), (415, 416, 418, 417), (417, 418, 420, 419), (419, 420, 421), (420, 422, 421), (424, 423, 419, 421), (425, 424, 421), (425, 428, 427, 426), (424, 425, 426), (427, 428, 429), (429, 428, 430, 289), (431, 429, 289), (433, 432, 427, 429), (434, 433, 429), (433, 437, 436, 435), (438, 432, 433, 435), (432, 438, 426), (436, 437, 439), (436, 439, 441, 440), (442, 436, 440), (440, 441, 444, 443), (447, 446, 445, 443), (444, 447, 443), (445, 446, 448), (446, 451, 450, 449), (448, 446, 449), (450, 453, 452, 449), (456, 455, 454, 452), (453, 456, 452), (455, 458, 457, 454), (458, 460, 459, 457), (463, 462, 461, 459), (460, 463, 459), (461, 462, 465, 464), (465, 467, 466, 464), (466, 467, 469, 468), (469, 471, 470, 468), (471, 473, 472, 470), (473, 377, 474, 472), (474, 476, 475, 472), (475, 476, 478, 477), (478, 480, 479, 477), (479, 480, 482, 481), (482, 485, 484, 483), (481, 482, 483), (485, 488, 487, 486), (484, 485, 486), (490, 487, 488, 489), (491, 490, 489), (490, 491, 492), (494, 490, 492, 493), (496, 494, 493, 495), (498, 497, 494, 496), (498, 501, 500, 499), (497, 498, 499), (501, 504, 503, 502), (500, 501, 502), (506, 505, 503, 504), (506, 504, 508, 507), (509, 506, 507), (506, 509, 510), (508, 511, 507), (511, 508, 513, 512), (512, 513, 514), (515, 509, 507), (508, 504, 501, 513), (516, 500, 502), (501, 498, 517, 514), (513, 501, 514), (517, 518, 514), (520, 518, 517, 519), (500, 516, 499), (516, 521, 486, 499), (517, 498, 496, 519), (519, 496, 495), (435, 442, 522, 492), (491, 523, 435, 492), (488, 524, 489), (497, 487, 490, 494), (523, 491, 489), (488, 485, 525, 524), (486, 487, 497, 499), (521, 484, 486), (485, 482, 526, 525), (503, 481, 483, 502), (484, 521, 483), (482, 480, 527, 526), (527, 529, 528, 526), (505, 479, 481, 503), (527, 480, 478), (477, 479, 505, 530), (531, 476, 474), (533, 532, 473, 471), (472, 475, 534, 470), (535, 533, 471, 469), (470, 534, 536, 468), (536, 534, 530, 510), (467, 537, 535, 469), (537, 538, 359, 535), (349, 538, 537, 539), (536, 466, 468), (539, 537, 467, 465), (464, 466, 536, 510), (509, 515, 464, 510), (462, 540, 539, 465), (460, 541, 463), (541, 543, 542, 463), (545, 543, 541, 544), (547, 545, 544, 546), (548, 547, 546, 456), (549, 547, 548), (341, 550, 545, 547), (549, 341, 547), (543, 551, 542), (542, 540, 462, 463), (459, 461, 515, 507), (511, 459, 507), (541, 460, 458, 544), (544, 458, 455, 546), (454, 457, 512, 514), (518, 454, 514), (546, 455, 456), (453, 552, 548, 456), (454, 518, 520, 452), (553, 552, 453, 450), (451, 554, 553, 450), (555, 554, 451, 447), (556, 554, 555), (449, 520, 519, 495), (448, 449, 495), (557, 445, 448, 495), (493, 557, 495), (451, 446, 447), (444, 558, 555, 447), (445, 557, 443), (441, 559, 558, 444), (557, 522, 440, 443), (439, 560, 559, 441), (522, 442, 440), (437, 561, 560, 439), (561, 562, 560), (436, 442, 435), (315, 561, 437, 433), (426, 438, 523, 489), (524, 424, 426, 489), (427, 432, 426), (525, 423, 424, 524), (423, 528, 417, 419), (416, 564, 563, 418), (563, 564, 409, 264), (270, 563, 264), (528, 529, 415, 417), (531, 413, 414), (415, 529, 414), (532, 376, 377, 473), (378, 413, 531, 474), (377, 378, 474), (363, 373, 376, 532), (361, 363, 532), (359, 360, 533, 535), (366, 362, 357, 358), (565, 372, 358, 356), (566, 565, 356, 354), (350, 538, 349), (568, 567, 351, 348), (570, 567, 568, 569), (101, 571, 567, 570), (569, 568, 573, 572), (572, 573, 574), (573, 568, 348, 346), (345, 347, 540, 542), (551, 345, 542), (550, 342, 344), (345, 551, 344), (342, 550, 341), (576, 575, 343, 339), (577, 576, 339), (577, 578, 576), (579, 578, 577, 340), (336, 580, 579, 340), (580, 582, 581, 579), (582, 584, 583, 581), (584, 585, 583), (585, 586, 583), (124, 586, 585, 587), (588, 129, 124, 587), (590, 589, 588, 587), (588, 589, 137, 128), (592, 591, 589, 590), (594, 593, 591, 592), (592, 597, 596, 595), (594, 592, 595), (596, 597, 598), (598, 597, 599, 321), (313, 596, 598, 318), (599, 597, 592, 590), (600, 578, 579), (549, 338, 341), (577, 339, 340), (337, 338, 549, 548), (552, 337, 548), (580, 336, 332), (556, 331, 334, 553), (554, 556, 553), (333, 582, 580, 332), (556, 330, 331), (328, 330, 556, 555), (558, 328, 555), (562, 324, 327, 559), (560, 562, 559), (329, 325, 326, 333), (587, 585, 584, 326), (323, 587, 326), (324, 562, 322), (599, 320, 321), (318, 598, 321, 317), (434, 311, 315, 433), (601, 314, 311, 434), (603, 602, 595, 310), (308, 603, 310), (603, 605, 604, 602), (606, 605, 603, 309), (605, 243, 607, 604), (607, 609, 608, 604), (611, 610, 609, 607), (612, 611, 607), (604, 608, 613, 602), (603, 308, 309), (291, 301, 303, 290), (303, 601, 431, 290), (276, 285, 282, 278), (430, 275, 277, 289), (614, 273, 275, 430), (288, 287, 274, 272), (273, 614, 271), (269, 422, 268), (563, 270, 268), (265, 270, 264), (409, 410, 262, 264), (410, 615, 261, 262), (617, 616, 259, 261), (615, 618, 617, 261), (619, 616, 617), (259, 616, 620, 257), (257, 620, 621, 254), (621, 620, 623, 622), (249, 621, 622, 624), (625, 230, 236, 622), (623, 625, 622), (619, 626, 625, 623), (255, 286, 256), (252, 283, 251), (284, 253, 251), (244, 298, 296, 246), (252, 247, 246), (607, 243, 240, 238), (612, 607, 238), (237, 239, 245, 248), (624, 234, 237, 248), (628, 627, 235, 233), (629, 628, 233), (628, 629, 630), (632, 631, 628, 630), (634, 633, 632, 630), (636, 635, 633, 634), (638, 635, 636, 637), (639, 631, 632), (157, 155, 641, 640), (631, 639, 157, 640), (641, 610, 640), (232, 629, 233), (231, 236, 230), (634, 630, 629, 232), (229, 634, 232), (625, 228, 230), (625, 626, 226, 228), (637, 636, 227, 225), (226, 626, 224), (223, 642, 637, 225), (222, 643, 220), (218, 645, 644, 221), (645, 647, 646, 644), (648, 181, 647, 645), (647, 175, 170, 646), (220, 643, 618, 649), (650, 217, 220, 649), (411, 650, 649), (219, 648, 645, 218), (217, 650, 216), (216, 650, 411, 405), (412, 212, 216, 405), (219, 213, 214), (215, 651, 214), (192, 652, 651, 215), (653, 192, 215), (654, 651, 652), (211, 412, 406, 408), (655, 209, 211, 408), (655, 390, 206, 209), (653, 207, 208), (391, 204, 205, 389), (206, 390, 205), (192, 193, 652), (194, 192, 653, 208), (196, 194, 208), (189, 193, 188), (184, 185, 3, 656), (654, 183, 181, 648), (658, 657, 173, 176), (179, 174, 175, 647), (181, 179, 647), (657, 659, 171, 173), (661, 660, 659, 657), (659, 660, 663, 662), (666, 665, 664, 663), (660, 667, 666, 663), (664, 668, 663), (672, 671, 670, 669), (668, 664, 672, 669), (674, 670, 671, 673), (676, 674, 673, 675), (680, 679, 678, 677), (676, 675, 680, 677), (678, 679, 681), (679, 684, 683, 682), (681, 679, 682), (682, 683, 686, 685), (686, 689, 688, 687), (685, 686, 687), (688, 689, 690), (693, 692, 691, 690), (689, 693, 690), (695, 691, 692, 694), (696, 695, 694), (698, 695, 696, 697), (699, 698, 697), (699, 701, 700, 698), (700, 701, 703, 702), (704, 700, 702), (704, 702, 706, 705), (707, 704, 705), (708, 707, 705), (710, 707, 708, 709), (711, 710, 709), (713, 712, 711, 709), (714, 713, 709), (713, 714, 715), (717, 713, 715, 716), (719, 717, 716, 718), (721, 717, 719, 720), (724, 723, 722, 720), (719, 724, 720), (723, 724, 726, 725), (724, 728, 727, 726), (726, 727, 730, 729), (727, 732, 731, 730), (731, 732, 734, 733), (732, 736, 735, 734), (736, 737, 735), (737, 736, 728, 738), (740, 731, 733, 739), (741, 740, 739), (739, 744, 743, 742), (745, 741, 739, 742), (743, 744, 746), (744, 748, 747, 746), (748, 750, 749, 747), (750, 752, 751, 749), (752, 753, 751), (747, 749, 755, 754), (746, 747, 754, 756), (741, 745, 758, 757), (757, 758, 760, 759), (759, 760, 762, 761), (764, 761, 762, 763), (766, 765, 764, 763), (765, 766, 767), (769, 768, 765, 767), (765, 768, 770, 764), (768, 771, 770), (773, 725, 772, 770), (771, 773, 770), (775, 773, 771, 774), (775, 774, 776), (778, 777, 775, 776), (779, 778, 776), (781, 778, 779, 780), (782, 781, 780), (782, 780, 783), (785, 784, 782, 783), (787, 786, 785, 783), (786, 787, 788), (790, 789, 786, 788), (792, 791, 789, 790), (789, 791, 794, 793), (794, 791, 796, 795), (798, 797, 794, 795), (799, 798, 795), (801, 798, 799, 800), (803, 802, 801, 800), (802, 803, 804), (806, 805, 802, 804), (807, 806, 804), (805, 806, 809, 808), (806, 812, 811, 810), (809, 806, 810), (812, 814, 813, 811), (811, 813, 816, 815), (817, 811, 815), (820, 819, 818, 815), (816, 820, 815), (818, 819, 821), (824, 823, 822, 821), (819, 824, 821), (823, 827, 826, 825), (822, 823, 825), (828, 826, 827, 781), (784, 828, 781), (826, 828, 830, 829), (831, 826, 829), (793, 830, 828, 785), (830, 833, 832, 829), (832, 835, 834, 829), (835, 837, 836, 834), (834, 836, 838, 825), (831, 834, 825), (808, 835, 832), (834, 831, 829), (826, 831, 825), (838, 822, 825), (822, 838, 821), (836, 839, 818, 821), (838, 836, 821), (819, 820, 722, 840), (824, 819, 840), (841, 824, 840), (818, 839, 815), (839, 817, 815), (811, 817, 810), (837, 809, 810), (832, 833, 797, 801), (805, 808, 832, 801), (802, 805, 801), (799, 842, 800), (800, 842, 844, 843), (687, 800, 843), (844, 842, 845), (146, 844, 845, 142), (797, 833, 794), (795, 796, 847, 846), (847, 796, 792, 848), (139, 847, 848, 135), (796, 791, 792), (850, 790, 788, 849), (788, 787, 851, 849), (786, 789, 793, 785), (828, 784, 785), (851, 787, 783, 852), (827, 778, 781), (827, 823, 777, 778), (853, 779, 776), (776, 774, 855, 854), (853, 776, 854), (853, 854, 856), (854, 857, 856), (841, 773, 775, 777), (770, 772, 858, 764), (772, 729, 859, 858), (762, 860, 763), (762, 760, 861, 860), (858, 859, 759, 761), (760, 758, 862, 861), (859, 863, 757, 759), (758, 745, 864, 862), (864, 745, 742), (742, 743, 865, 102), (734, 750, 748, 733), (730, 731, 740, 863), (729, 730, 863, 859), (725, 726, 729, 772), (722, 820, 720), (820, 816, 721, 720), (728, 724, 719, 718), (738, 728, 718), (866, 738, 718), (716, 867, 866, 718), (868, 866, 867, 23), (869, 868, 23), (867, 716, 715, 19), (26, 867, 19), (712, 713, 717, 721), (813, 814, 711, 712), (870, 714, 709), (708, 870, 709), (703, 872, 871, 706), (702, 703, 706), (871, 872, 873), (872, 667, 661, 873), (871, 874, 706), (876, 875, 701, 699), (875, 876, 877, 672), (665, 875, 672), (879, 877, 876, 878), (880, 879, 878), (882, 879, 880, 881), (883, 882, 881), (883, 884, 684, 680), (882, 883, 680), (880, 885, 881), (881, 885, 886, 694), (885, 880, 878), (698, 700, 704, 710), (887, 698, 710), (878, 876, 699, 697), (695, 698, 887, 888), (696, 886, 697), (692, 883, 881, 694), (691, 695, 888, 807), (886, 696, 694), (884, 883, 692, 693), (690, 691, 807, 804), (687, 688, 803, 800), (693, 689, 686), (889, 685, 687, 843), (890, 889, 843), (889, 890, 891), (890, 892, 891), (892, 893, 891), (685, 889, 893, 894), (682, 685, 894), (684, 884, 683), (895, 676, 677), (897, 895, 677, 896), (899, 898, 895, 897), (901, 899, 897, 900), (900, 897, 896, 158), (675, 882, 680), (677, 678, 902, 896), (898, 674, 676, 895), (673, 879, 882, 675), (903, 670, 674, 898), (670, 903, 669), (669, 903, 905, 904), (904, 905, 906, 165), (877, 671, 672), (907, 668, 669, 904), (666, 667, 872, 703), (875, 665, 666), (667, 660, 661), (175, 172, 170), (171, 659, 662, 169), (662, 907, 166, 169), (906, 163, 165), (166, 907, 904, 165), (167, 164, 635, 638), (908, 167, 638), (909, 908, 638), (161, 163, 906, 901), (159, 161, 901, 900), (162, 160, 639, 632), (633, 162, 632), (159, 900, 158), (896, 902, 156, 158), (639, 160, 157), (156, 902, 910, 153), (153, 910, 894, 151), (641, 155, 152), (894, 893, 892, 149), (151, 894, 149), (892, 890, 843, 147), (149, 892, 147), (843, 844, 146, 147), (608, 148, 145, 613), (143, 146, 142), (142, 845, 846, 140), (846, 847, 139, 140), (591, 593, 141, 138), (136, 139, 135), (135, 848, 850, 133), (849, 851, 130, 132), (137, 134, 131, 128), (130, 851, 852, 127), (129, 588, 128), (852, 911, 125, 127), (856, 857, 122, 125), (911, 856, 125), (123, 586, 124), (586, 123, 120, 581), (583, 586, 581), (854, 855, 118, 121), (857, 854, 121), (120, 119, 600, 579), (581, 120, 579), (118, 855, 769, 116), (600, 119, 117), (116, 769, 767, 115), (600, 117, 114, 576), (578, 600, 576), (767, 766, 112, 115), (114, 113, 575, 576), (575, 113, 110, 574), (763, 860, 109, 111), (110, 108, 572, 574), (860, 861, 107, 109), (108, 106, 569, 572), (861, 862, 105, 107), (106, 104, 570, 569), (103, 864, 742, 102), (571, 101, 98), (102, 865, 96, 99), (98, 97, 566, 354), (353, 571, 98, 354), (96, 865, 756, 95), (756, 754, 93, 95), (92, 565, 566, 94), (754, 755, 91, 93), (90, 372, 565, 92), (755, 912, 89, 91), (912, 87, 73, 89), (83, 75, 72, 73), (87, 83, 73), (368, 71, 68), (68, 67, 396, 369), (368, 68, 369), (66, 69, 65), (396, 67, 63, 395), (62, 203, 202, 395), (63, 62, 395), (61, 64, 60), (80, 81, 59, 60), (203, 62, 58), (81, 45, 57, 59), (56, 201, 203, 58), (54, 199, 201, 56), (55, 199, 54), (55, 52, 51, 195), (47, 50, 46), (82, 40, 42), (42, 43, 45, 81), (36, 40, 82, 78), (84, 34, 36, 78), (913, 38, 35, 33), (34, 84, 85, 32), (914, 913, 33, 29), (915, 28, 31), (32, 85, 31), (916, 914, 29, 30), (918, 917, 914, 916), (12, 918, 916, 22), (28, 915, 27), (868, 869, 919), (24, 869, 23), (22, 916, 30, 21), (20, 26, 19), (714, 870, 17, 19), (715, 714, 19), (706, 874, 14, 16), (705, 706, 16), (11, 13, 658, 176), (177, 11, 176), (18, 15, 12, 22), (14, 874, 13), (10, 918, 12), (8, 917, 918, 10), (7, 920, 917, 8), (6, 39, 5), (920, 7, 5), (1, 3, 185, 187), (190, 1, 187), (6, 2, 0, 48), (0, 1, 190, 49), (3, 4, 9, 656), (37, 39, 6, 48), (44, 41, 37, 48), (917, 920, 913, 914), (79, 84, 78), (86, 921, 915, 31), (85, 86, 31), (49, 190, 191, 51), (189, 186, 182, 183), (45, 46, 53, 57), (74, 76, 64, 65), (198, 196, 208), (210, 207, 653, 215), (197, 204, 391, 200), (388, 390, 655, 397), (393, 396, 395), (367, 369, 394, 384), (375, 370, 367, 384), (656, 177, 178, 180), (184, 656, 180), (910, 681, 682, 894), (38, 913, 920, 5), (39, 38, 5), (921, 86, 87, 912), (751, 753, 921, 912), (921, 753, 919), (780, 779, 853, 856), (911, 780, 856), (189, 183, 654, 652), (193, 189, 652), (646, 909, 642, 644), (627, 611, 612), (602, 613, 594, 595), (88, 70, 71, 365), (371, 88, 365), (212, 412, 211), (618, 615, 649), (254, 621, 249, 250), (397, 655, 408, 398), (402, 403, 409, 564), (375, 383, 379, 374), (530, 505, 506, 510), (664, 665, 672), (671, 877, 879, 673), (684, 679, 680), (701, 875, 666, 703), (886, 885, 878, 697), (683, 884, 693, 686), (704, 707, 710), (888, 887, 814, 812), (803, 688, 690, 804), (663, 668, 907, 662), (905, 903, 898, 899), (902, 678, 681, 910), (873, 661, 657, 658), (893, 889, 891), (708, 705, 16, 17), (870, 708, 17), (167, 908, 168), (635, 164, 162, 633), (154, 155, 157), (654, 648, 219, 214), (651, 654, 214), (641, 152, 150, 609), (610, 641, 609), (145, 144, 593, 594), (613, 145, 594), (168, 908, 909, 646), (170, 168, 646), (906, 905, 899, 901), (610, 611, 640), (656, 9, 11, 177), (609, 150, 148, 608), (27, 915, 921, 919), (869, 24, 27, 919), (133, 850, 849, 132), (644, 642, 223, 221), (227, 636, 634, 229), (235, 627, 612, 238), (242, 243, 605, 606), (595, 596, 313, 310), (618, 643, 617), (620, 616, 619, 623), (249, 624, 248), (410, 407, 411, 649), (615, 410, 649), (263, 260, 258, 267), (401, 402, 564, 416), (420, 418, 563, 268), (422, 420, 268), (431, 601, 434, 429), (642, 909, 638, 637), (631, 640, 611, 627), (628, 631, 627), (241, 242, 606, 306), (306, 606, 309, 305), (312, 313, 318), (307, 314, 304), (224, 626, 619, 617), (643, 222, 224, 617), (622, 236, 234, 624), (306, 299, 298, 244), (241, 306, 244), (297, 299, 302, 300), (304, 314, 601, 303), (267, 258, 256, 288), (284, 286, 255, 253), (246, 296, 295, 281), (283, 252, 246, 281), (266, 267, 288, 272), (274, 287, 285, 276), (281, 295, 292, 280), (421, 422, 269, 271), (614, 425, 421, 271), (428, 425, 614, 430), (290, 431, 289, 279), (814, 887, 710, 711), (807, 888, 812, 806), (797, 798, 801), (816, 813, 712, 721), (839, 836, 837, 810), (817, 839, 810), (794, 833, 830, 793), (722, 723, 840), (823, 824, 841, 777), (782, 784, 781), (871, 873, 658, 13), (874, 871, 13), (842, 799, 795, 846), (845, 842, 846), (30, 25, 21), (867, 26, 23), (848, 792, 790, 850), (774, 771, 768, 769), (855, 774, 769), (783, 780, 911, 852), (593, 144, 141), (589, 591, 138, 137), (350, 352, 355, 359), (538, 350, 359), (129, 126, 124), (735, 737, 868, 919), (753, 752, 735, 919), (866, 868, 737, 738), (809, 837, 835, 808), (735, 752, 750, 734), (728, 736, 732, 727), (725, 773, 841, 840), (723, 725, 840), (733, 748, 744, 739), (863, 740, 741, 757), (858, 761, 764), (749, 751, 912, 755), (122, 857, 121), (865, 743, 746, 756), (862, 864, 103, 105), (112, 766, 763, 111), (200, 391, 392, 202), (88, 371, 372, 90), (566, 97, 94), (567, 571, 353, 351), (599, 590, 587, 323), (320, 599, 323), (326, 584, 582, 333), (104, 100, 101, 570), (574, 573, 346, 343), (575, 574, 343), (335, 336, 340), (322, 562, 561, 315), (316, 319, 322, 315), (360, 361, 532, 533), (559, 327, 328, 558), (540, 347, 349, 539), (344, 551, 543, 545), (550, 344, 545), (334, 337, 552, 553), (414, 529, 527, 478), (476, 531, 414, 478), (526, 528, 423, 525), (523, 438, 435), (534, 475, 477, 530), (483, 521, 516, 502), (492, 522, 557, 493), (515, 461, 464), (457, 459, 511, 512), (452, 520, 449)])
me_mesh.polygons.foreach_set('use_smooth', [True] * 1129)
me_mesh.materials.append(mat_material_001)
me_mesh.use_remesh_preserve_volume = False
me_mesh.use_remesh_preserve_attributes = False
me_mesh.use_mirror_vertex_groups = False
me_mesh.update()

# ---- objects
ob_mball_016 = bpy.data.objects.new('Mball.016', me_mesh)
ob_camera_001 = bpy.data.objects.new('Camera.001', cam_camera_001)
ob_lamp_001 = bpy.data.objects.new('Lamp.001', light_lamp_001)
ob_lamp = bpy.data.objects.new('Lamp', light_lamp)
ob_camera = bpy.data.objects.new('Camera', cam_camera)

# ---- transforms, parenting, visibility, modifiers, constraints
ob_mball_016.location = (0.0, 0.0, 0.0)
ob_mball_016.rotation_euler = (5.963, 0.0, 0.0)
ob_mball_016.scale = (0.319, 0.309, 0.309)
ob_mball_016.lineart.crease_threshold = 0.0
ob_camera_001.location = (7.481, -6.508, 5.344)
ob_camera_001.rotation_euler = (1.109, 0.0, 0.8149)
ob_camera_001.lock_rotations_4d = False
ob_camera_001.empty_display_type = 'ARROWS'
ob_camera_001.color = (0.0, 0.0, 0.0, 0.0)
ob_camera_001.display_type = 'WIRE'
ob_camera_001.lineart.crease_threshold = 0.0
ob_lamp_001.location = (4.076, 1.005, 5.904)
ob_lamp_001.rotation_euler = (0.6503, 0.05522, 1.866)
ob_lamp_001.lock_rotations_4d = False
ob_lamp_001.empty_display_type = 'ARROWS'
ob_lamp_001.color = (0.0, 0.0, 0.0, 0.0)
ob_lamp_001.lineart.crease_threshold = 0.0
ob_lamp.location = (4.076, 1.005, 5.904)
ob_lamp.rotation_euler = (0.6503, 0.05522, 1.866)
ob_lamp.lock_rotations_4d = False
ob_lamp.empty_display_type = 'ARROWS'
ob_lamp.color = (0.0, 0.0, 0.0, 0.0)
ob_lamp.lineart.crease_threshold = 0.0
ob_camera.location = (7.481, -6.508, 5.344)
ob_camera.rotation_euler = (1.109, 0.0, 0.8149)
ob_camera.lock_rotations_4d = False
ob_camera.empty_display_type = 'ARROWS'
ob_camera.color = (0.0, 0.0, 0.0, 0.0)
ob_camera.display_type = 'WIRE'
ob_camera.lineart.crease_threshold = 0.0

# ---- collection membership
col_collection_1.objects.link(ob_mball_016)
col_collection_1.objects.link(ob_camera_001)
col_collection_1.objects.link(ob_lamp_001)
col_collection_1.objects.link(ob_lamp)
col_collection_1.objects.link(ob_camera)

# ---- scene / render settings (as saved in the file)
scene.camera = ob_camera
scene.frame_start = 10; scene.frame_end = 40; scene.frame_set(25)
scene.render.engine = 'BLENDER_EEVEE_NEXT'
scene.render.resolution_percentage = 50
scene.render.dither_intensity = 0.0
scene.cycles.use_denoising = False
scene.cycles.samples = 128
scene.cycles.sampling_pattern = 'TABULATED_SOBOL'
scene.cycles.use_adaptive_sampling = False
scene.cycles.use_light_tree = False
scene.cycles.blur_glossy = 0.0
scene.cycles.sample_clamp_indirect = 0.0
scene.view_settings.view_transform = 'Standard'
bpy.context.view_layer.update()
